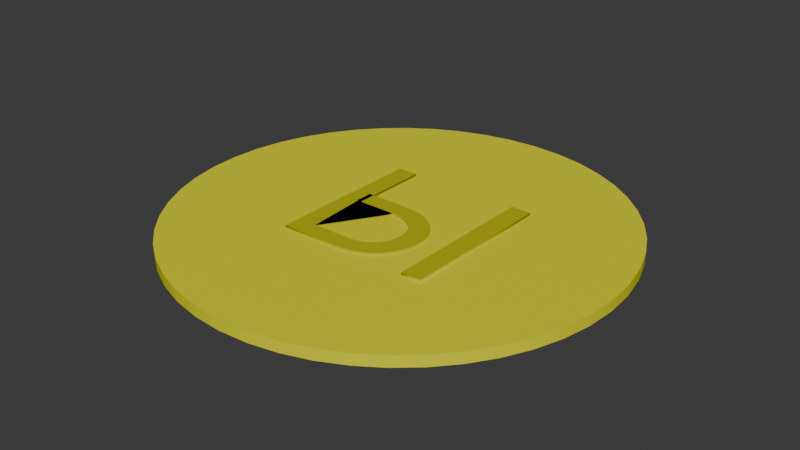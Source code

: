 # Source: Coin.blend  (saved by Blender 4.5.90; exported with 4.5.12 LTS)
import bpy
from mathutils import Matrix  # noqa: F401  (used for matrix-valued properties, if any)

bpy.ops.wm.read_factory_settings(use_empty=True)
scene = bpy.context.scene
scene.name = 'Scene'

# ---- collections
col_collection = bpy.data.collections.new('Collection'); scene.collection.children.link(col_collection)

# ---- materials (node trees are filled in below, after node groups)
mat_gold = bpy.data.materials.new('Gold')
mat_material_001 = bpy.data.materials.new('Material.001')

# ---- node groups
ng_smooth_by_angle = bpy.data.node_groups.new('Smooth by Angle', 'GeometryNodeTree')
_s = ng_smooth_by_angle.interface.new_socket(name='Mesh', in_out='OUTPUT', socket_type='NodeSocketGeometry')
_s = ng_smooth_by_angle.interface.new_socket(name='Mesh', in_out='INPUT', socket_type='NodeSocketGeometry')
_s = ng_smooth_by_angle.interface.new_socket(name='Angle', in_out='INPUT', socket_type='NodeSocketFloat')
_s.subtype = 'ANGLE'
_s.default_value = 0.5236
_s.min_value = 0.0
_s.max_value = 3.142
_s.description = 'Maximum face angle for smooth edges'
_s = ng_smooth_by_angle.interface.new_socket(name='Ignore Sharpness', in_out='INPUT', socket_type='NodeSocketBool')
_s.force_non_field = True
ng_smooth_by_angle.description = 'Set the sharpness of mesh edges based on the angle between the neighboring faces'
ng_smooth_by_angle.is_modifier = True
_N = ng_smooth_by_angle.nodes; _L = ng_smooth_by_angle.links
n0 = _N.new('GeometryNodeSetShadeSmooth'); n0.name = 'Set Shade Smooth'; n0.location = (120, -80)
n0.domain = 'EDGE'
n1 = _N.new('GeometryNodeSetShadeSmooth'); n1.name = 'Set Shade Smooth.001'; n1.location = (300, -80)
n2 = _N.new('NodeGroupOutput'); n2.name = 'Group Output'; n2.location = (480, -80)
n3 = _N.new('GeometryNodeInputMeshEdgeAngle'); n3.name = 'Edge Angle'; n3.location = (-440, -240)
n4 = _N.new('NodeGroupInput'); n4.name = 'Group Input'; n4.location = (-80, -80)
n5 = _N.new('GeometryNodeInputEdgeSmooth'); n5.name = 'Is Edge Smooth'; n5.location = (-260, -120)
n6 = _N.new('GeometryNodeInputShadeSmooth'); n6.name = 'Is Shade Smooth'; n6.location = (-440, -397)
n7 = _N.new('FunctionNodeCompare'); n7.name = 'Compare'; n7.location = (-260, -260)
n7.operation = 'LESS_EQUAL'
n7.inputs[6].default_value = (0.0, 0.0, 0.0, 0.0)
n7.inputs[7].default_value = (0.0, 0.0, 0.0, 0.0)
n8 = _N.new('FunctionNodeBooleanMath'); n8.name = 'Boolean Math.001'; n8.location = (-80, -260)
n9 = _N.new('NodeGroupInput'); n9.name = 'Group Input.001'; n9.location = (-440, -329)
n10 = _N.new('NodeGroupInput'); n10.name = 'Group Input.002'; n10.location = (-259, -189)
n11 = _N.new('FunctionNodeBooleanMath'); n11.name = 'Boolean Math'; n11.location = (-80, -149)
n11.operation = 'OR'
n12 = _N.new('FunctionNodeBooleanMath'); n12.name = 'Boolean Math.002'; n12.location = (-260, -380)
n12.operation = 'OR'
n13 = _N.new('NodeGroupInput'); n13.name = 'Group Input.003'; n13.location = (-440, -460)
_L.new(n3.outputs[0], n7.inputs[0])
_L.new(n1.outputs[0], n2.inputs[0])
_L.new(n9.outputs[1], n7.inputs[1])
_L.new(n7.outputs[0], n8.inputs[0])
_L.new(n4.outputs[0], n0.inputs[0])
_L.new(n0.outputs[0], n1.inputs[0])
_L.new(n8.outputs[0], n0.inputs[2])
_L.new(n10.outputs[2], n11.inputs[1])
_L.new(n5.outputs[0], n11.inputs[0])
_L.new(n11.outputs[0], n0.inputs[1])
_L.new(n13.outputs[2], n12.inputs[1])
_L.new(n6.outputs[0], n12.inputs[0])
_L.new(n12.outputs[0], n8.inputs[1])
n2.is_active_output = True

# ---- material node trees
mat_gold.use_nodes = True; mat_gold.node_tree.nodes.clear()
_N = mat_gold.node_tree.nodes; _L = mat_gold.node_tree.links
n0 = _N.new('ShaderNodeBsdfPrincipled'); n0.name = 'Principled BSDF'; n0.location = (-200, 100)
n0.inputs[0].default_value = (0.8001, 0.7668, 0.008237, 1.0)
n1 = _N.new('ShaderNodeOutputMaterial'); n1.name = 'Material Output'; n1.location = (200, 100)
_L.new(n0.outputs[0], n1.inputs[0])
n1.is_active_output = True
mat_material_001.use_nodes = True; mat_material_001.node_tree.nodes.clear()
_N = mat_material_001.node_tree.nodes; _L = mat_material_001.node_tree.links
n0 = _N.new('ShaderNodeBsdfPrincipled'); n0.name = 'Principled BSDF'; n0.location = (-200, 100)
n0.inputs[0].default_value = (0.5078, 0.4884, 0.006041, 1.0)
n1 = _N.new('ShaderNodeOutputMaterial'); n1.name = 'Material Output'; n1.location = (200, 100)
_L.new(n0.outputs[0], n1.inputs[0])
n1.is_active_output = True

# ---- world
world_world = bpy.data.worlds.new('World'); scene.world = world_world
world_world.use_nodes = True; world_world.node_tree.nodes.clear()
_N = world_world.node_tree.nodes; _L = world_world.node_tree.links
n0 = _N.new('ShaderNodeOutputWorld'); n0.name = 'World Output'; n0.location = (200, 100)
n1 = _N.new('ShaderNodeBackground'); n1.name = 'Background'; n1.location = (-200, 100)
n1.inputs[0].default_value = (0.05088, 0.05088, 0.05088, 1.0)
_L.new(n1.outputs[0], n0.inputs[0])
n0.is_active_output = True
world_world.color = (0.05088, 0.05088, 0.05088)
world_world.sun_shadow_jitter_overblur = 0.0

# ---- meshes
me_mesh = bpy.data.meshes.new('Mesh')
me_mesh.from_pydata([(-1.0, 0.0, 0.0), (-0.9909, 0.1357, 0.0), (-0.9643, 0.2658, 0.0), (-0.9214, 0.3892, 0.0), (-0.8634, 0.5046, 0.0), (-0.7916, 0.611, 0.0), (-0.707, 0.707, 0.0), (-0.611, 0.7916, 0.0), (-0.5046, 0.8634, 0.0), (-0.3892, 0.9214, 0.0), (-0.2658, 0.9643, 0.0), (-0.1357, 0.9909, 0.0), (0.0, 1.0, 0.0), (0.1357, 0.9909, 0.0), (0.2658, 0.9643, 0.0), (0.3892, 0.9214, 0.0), (0.5046, 0.8634, 0.0), (0.611, 0.7916, 0.0), (0.707, 0.707, 0.0), (0.7916, 0.611, 0.0), (0.8634, 0.5046, 0.0), (0.9214, 0.3892, 0.0), (0.9643, 0.2658, 0.0), (0.9909, 0.1357, 0.0), (1.0, 0.0, 0.0), (0.9909, -0.1357, 0.0), (0.9643, -0.2658, 0.0), (0.9214, -0.3892, 0.0), (0.8634, -0.5046, 0.0), (0.7916, -0.611, 0.0), (0.707, -0.707, 0.0), (0.611, -0.7916, 0.0), (0.5046, -0.8634, 0.0), (0.3892, -0.9214, 0.0), (0.2658, -0.9643, 0.0), (0.1357, -0.9909, 0.0), (0.0, -1.0, 0.0), (-0.1357, -0.9909, 0.0), (-0.2658, -0.9643, 0.0), (-0.3892, -0.9214, 0.0), (-0.5046, -0.8634, 0.0), (-0.611, -0.7916, 0.0), (-0.707, -0.707, 0.0), (-0.7916, -0.611, 0.0), (-0.8634, -0.5046, 0.0), (-0.9214, -0.3892, 0.0), (-0.9643, -0.2658, 0.0), (-0.9909, -0.1357, 0.0), (-1.0, 0.0, 0.05), (-0.9909, 0.1357, 0.05), (-0.9643, 0.2658, 0.05), (-0.9214, 0.3892, 0.05), (-0.8634, 0.5046, 0.05), (-0.7916, 0.611, 0.05), (-0.707, 0.707, 0.05), (-0.611, 0.7916, 0.05), (-0.5046, 0.8634, 0.05), (-0.3892, 0.9214, 0.05), (-0.2658, 0.9643, 0.05), (-0.1357, 0.9909, 0.05), (0.0, 1.0, 0.05), (0.1357, 0.9909, 0.05), (0.2658, 0.9643, 0.05), (0.3892, 0.9214, 0.05), (0.5046, 0.8634, 0.05), (0.611, 0.7916, 0.05), (0.707, 0.707, 0.05), (0.7916, 0.611, 0.05), (0.8634, 0.5046, 0.05), (0.9214, 0.3892, 0.05), (0.9643, 0.2658, 0.05), (0.9909, 0.1357, 0.05), (1.0, 0.0, 0.05), (0.9909, -0.1357, 0.05), (0.9643, -0.2658, 0.05), (0.9214, -0.3892, 0.05), (0.8634, -0.5046, 0.05), (0.7916, -0.611, 0.05), (0.707, -0.707, 0.05), (0.611, -0.7916, 0.05), (0.5046, -0.8634, 0.05), (0.3892, -0.9214, 0.05), (0.2658, -0.9643, 0.05), (0.1357, -0.9909, 0.05), (0.0, -1.0, 0.05), (-0.1357, -0.9909, 0.05), (-0.2658, -0.9643, 0.05), (-0.3892, -0.9214, 0.05), (-0.5046, -0.8634, 0.05), (-0.611, -0.7916, 0.05), (-0.707, -0.707, 0.05), (-0.7916, -0.611, 0.05), (-0.8634, -0.5046, 0.05), (-0.9214, -0.3892, 0.05), (-0.9643, -0.2658, 0.05), (-0.9909, -0.1357, 0.05)], [], [(25, 26, 74, 73), (12, 13, 61, 60), (39, 40, 88, 87), (26, 27, 75, 74), (13, 14, 62, 61), (40, 41, 89, 88), (0, 1, 49, 48), (27, 28, 76, 75), (14, 15, 63, 62), (41, 42, 90, 89), (1, 2, 50, 49), (28, 29, 77, 76), (15, 16, 64, 63), (42, 43, 91, 90), (2, 3, 51, 50), (29, 30, 78, 77), (16, 17, 65, 64), (43, 44, 92, 91), (3, 4, 52, 51), (30, 31, 79, 78), (17, 18, 66, 65), (44, 45, 93, 92), (4, 5, 53, 52), (31, 32, 80, 79), (18, 19, 67, 66), (45, 46, 94, 93), (5, 6, 54, 53), (32, 33, 81, 80), (19, 20, 68, 67), (46, 47, 95, 94), (6, 7, 55, 54), (33, 34, 82, 81), (20, 21, 69, 68), (47, 0, 48, 95), (7, 8, 56, 55), (34, 35, 83, 82), (21, 22, 70, 69), (8, 9, 57, 56), (35, 36, 84, 83), (22, 23, 71, 70), (9, 10, 58, 57), (36, 37, 85, 84), (23, 24, 72, 71), (10, 11, 59, 58), (37, 38, 86, 85), (24, 25, 73, 72), (11, 12, 60, 59), (38, 39, 87, 86), (48, 49, 50, 51, 52, 53, 54, 55, 56, 57, 58, 59, 60, 61, 62, 63, 64, 65, 66, 67, 68, 69, 70, 71, 72, 73, 74, 75, 76, 77, 78, 79, 80, 81, 82, 83, 84, 85, 86, 87, 88, 89, 90, 91, 92, 93, 94, 95), (0, 47, 46, 45, 44, 43, 42, 41, 40, 39, 38, 37, 36, 35, 34, 33, 32, 31, 30, 29, 28, 27, 26, 25, 24, 23, 22, 21, 20, 19, 18, 17, 16, 15, 14, 13, 12, 11, 10, 9, 8, 7, 6, 5, 4, 3, 2, 1)])
me_mesh.polygons.foreach_set('use_smooth', [True] * 50)
me_mesh.materials.append(mat_gold)
me_mesh.update()

# ---- curves / text
txt_x = bpy.data.curves.new('Текст', 'FONT')
txt_x.dimensions = '2D'
txt_x.body = 'Ы'
txt_x.materials.append(mat_material_001)
txt_x.extrude = 0.01

# ---- objects
ob_x = bpy.data.objects.new('ОкружностьБезье', me_mesh)
ob_x_1 = bpy.data.objects.new('Текст', txt_x)

# ---- transforms, parenting, visibility, modifiers, constraints
ob_x.location = (0.0, 0.0, 0.0)
_m = ob_x.modifiers.new('Smooth by Angle', 'NODES')
_m.node_group = ng_smooth_by_angle
_gi = [s.identifier for s in ng_smooth_by_angle.interface.items_tree if s.item_type == 'SOCKET' and s.in_out == 'INPUT']
_m[_gi[1]] = 0.5669  # Angle
_m.use_pin_to_last = True
_m.show_group_selector = False
ob_x_1.location = (-0.4, -0.35, 0.05)

# ---- collection membership
col_collection.objects.link(ob_x)
col_collection.objects.link(ob_x_1)

# ---- scene / render settings (as saved in the file)
scene.frame_start = 1; scene.frame_end = 250; scene.frame_set(-28)
scene.render.engine = 'BLENDER_EEVEE_NEXT'
bpy.context.view_layer.update()

# ---- added for rendering (the .blend has no active camera and no usable light): camera, sun
cam_auto = bpy.data.cameras.new('AutoCamera')
cam_auto.lens = 50.0
cam_auto.sensor_width = 36.0
cam_auto.clip_end = 1000.0
ob_auto_camera = bpy.data.objects.new('AutoCamera', cam_auto)
scene.collection.objects.link(ob_auto_camera)
ob_auto_camera.location = (2.61734, -3.14081, 2.11887)
ob_auto_camera.rotation_euler = (1.09748, -7.21219e-08, 0.694738)
scene.camera = ob_auto_camera
light_auto_sun = bpy.data.lights.new('AutoSun', 'SUN')
light_auto_sun.energy = 3.0
light_auto_sun.angle = 0.0523599
ob_auto_sun = bpy.data.objects.new('AutoSun', light_auto_sun)
scene.collection.objects.link(ob_auto_sun)
ob_auto_sun.rotation_euler = (0.872665, 0.174533, 0.523599)
bpy.context.view_layer.update()
